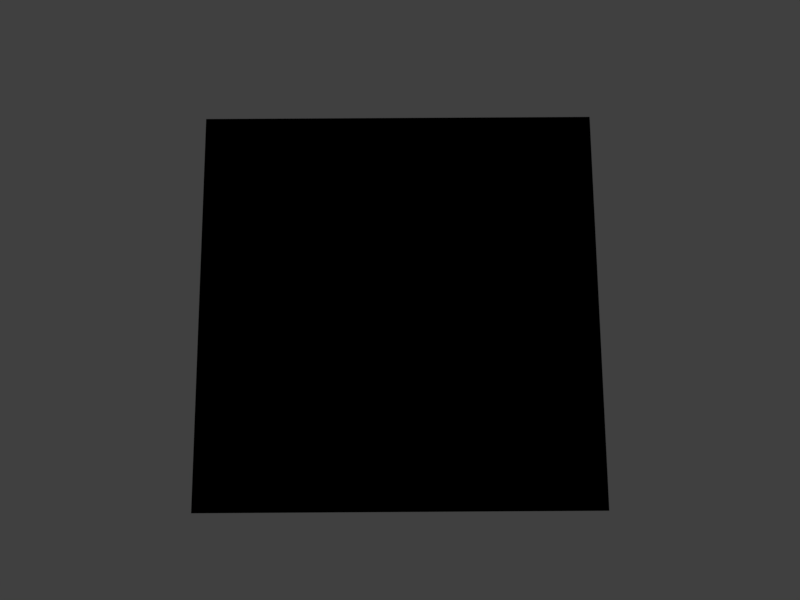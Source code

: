 # Source: cam_anim_sample.blend  (saved by Blender 2.78.0; exported with 4.5.12 LTS)
import bpy
from mathutils import Matrix  # noqa: F401  (used for matrix-valued properties, if any)

bpy.ops.wm.read_factory_settings(use_empty=True)
scene = bpy.context.scene
scene.name = 'Scene'

# ---- collections
col_collection_1 = bpy.data.collections.new('Collection 1'); scene.collection.children.link(col_collection_1)

# ---- materials (node trees are filled in below, after node groups)
mat_material_002 = bpy.data.materials.new('Material.002')
mat_material_002.alpha_threshold = 0.0
mat_material_002.use_transparent_shadow = False
mat_material_002.roughness = 0.5
mat_material = bpy.data.materials.new('Material')
mat_material.alpha_threshold = 0.0
mat_material.use_transparent_shadow = False
mat_material.preview_render_type = 'CUBE'
mat_material.roughness = 0.5
mat_material.line_color = (0.0, 0.0, 0.0, 1.0)

# ---- material node trees
mat_material_002.use_nodes = True; mat_material_002.node_tree.nodes.clear()
_N = mat_material_002.node_tree.nodes; _L = mat_material_002.node_tree.links
n0 = _N.new('NodeUndefined'); n0.name = 'Output'; n0.location = (300, 300)
n0.inputs[1].default_value = 1.0
n1 = _N.new('NodeUndefined'); n1.name = 'Texture'; n1.location = (-266, 328)
n1.inputs[0].default_value = (0.0, 0.0, 0.0)
n2 = _N.new('NodeUndefined'); n2.name = 'Material'; n2.location = (42, 436)
n2.inputs[1].default_value = (0.4109, 0.4109, 0.4109, 1.0)
n2.inputs[2].default_value = 1.0
n2.inputs[3].default_value = (0.0, 0.0, 0.0)
_L.new(n2.outputs[0], n0.inputs[0])
_L.new(n1.outputs[1], n2.inputs[0])
mat_material.use_nodes = True; mat_material.node_tree.nodes.clear()
_N = mat_material.node_tree.nodes; _L = mat_material.node_tree.links
n0 = _N.new('NodeUndefined'); n0.name = 'Geometry'; n0.location = (717, 403)
n1 = _N.new('NodeUndefined'); n1.name = 'Material'; n1.location = (887, 415)
n1.inputs[1].default_value = (0.4109, 0.4109, 0.4109, 1.0)
n1.inputs[2].default_value = 5.0
n2 = _N.new('NodeUndefined'); n2.name = 'Texture'; n2.location = (720, 407)
n3 = _N.new('NodeUndefined'); n3.name = 'Output'; n3.location = (1082, 464)
n3.inputs[1].default_value = 1.0
n4 = _N.new('ShaderNodeCameraData'); n4.name = 'Camera Data'; n4.location = (-298, 66)
n5 = _N.new('ShaderNodeMapping'); n5.name = 'Mapping'; n5.location = (129, 405)
n5.vector_type = 'VECTOR'
n6 = _N.new('NodeUndefined'); n6.name = 'Geometry.001'; n6.location = (-302, 438)
_L.new(n2.outputs[1], n1.inputs[0])
_L.new(n1.outputs[0], n3.inputs[0])
_L.new(n2.outputs[2], n1.inputs[3])
_L.new(n5.outputs[0], n2.inputs[0])
_L.new(n6.outputs[4], n5.inputs[0])

# ---- world
world_world = bpy.data.worlds.new('World'); scene.world = world_world
world_world.color = (0.05088, 0.05088, 0.05088)
world_world.use_sun_shadow = False
world_world.sun_shadow_jitter_overblur = 0.0
world_world.cycles.sampling_method = 'MANUAL'

# ---- cameras
cam_camera = bpy.data.cameras.new('Camera')
cam_camera.clip_end = 100.0
cam_camera.lens = 35.0
cam_camera.sensor_width = 32.0
cam_camera.sensor_height = 18.0
cam_camera.ortho_scale = 7.314
cam_camera.dof.focus_distance = 0.0
cam_camera.dof.aperture_fstop = 128.0

# ---- lights
light_lamp = bpy.data.lights.new('Lamp', 'POINT')
light_lamp.transmission_factor = 0.0
light_lamp.cutoff_distance = 30.0
light_lamp.energy = 100.0
light_lamp.shadow_buffer_clip_start = 1.001
light_lamp.shadow_soft_size = 0.1
light_lamp.shadow_maximum_resolution = 0.006
light_lamp.use_absolute_resolution = True

# ---- meshes
me_plane = bpy.data.meshes.new('Plane')
me_plane.from_pydata([(-1.0, -1.0, 0.0), (1.0, -1.0, 0.0), (-1.0, 1.0, 0.0), (1.0, 1.0, 0.0)], [], [(0, 1, 3, 2)])
me_plane.materials.append(mat_material_002)
me_plane.use_remesh_preserve_volume = False
me_plane.use_remesh_preserve_attributes = False
me_plane.use_mirror_vertex_groups = False
me_plane.update()
me_cube = bpy.data.meshes.new('Cube')
me_cube.from_pydata([(1.0, 1.0, -1.0), (1.0, -1.0, -1.0), (-1.0, -1.0, -1.0), (-1.0, 1.0, -1.0), (1.0, 1.0, 1.0), (1.0, -1.0, 1.0), (-1.0, -1.0, 1.0), (-1.0, 1.0, 1.0)], [], [(0, 1, 2, 3), (4, 7, 6, 5), (0, 4, 5, 1), (1, 5, 6, 2), (2, 6, 7, 3), (4, 0, 3, 7)])
me_cube.materials.append(mat_material)
me_cube.use_remesh_preserve_volume = False
me_cube.use_remesh_preserve_attributes = False
me_cube.use_mirror_vertex_groups = False
me_cube.update()

# ---- objects
ob_plane = bpy.data.objects.new('Plane', me_plane)
ob_cameratarget = bpy.data.objects.new('CameraTarget', None)
ob_camera = bpy.data.objects.new('Camera', cam_camera)
ob_cube = bpy.data.objects.new('Cube', me_cube)
ob_lamp = bpy.data.objects.new('Lamp', light_lamp)

# ---- transforms, parenting, visibility, modifiers, constraints
ob_plane.location = (0.0, 0.0, -1.5)
ob_plane.scale = (5.0, 5.0, 5.0)
ob_plane.lineart.crease_threshold = 0.0
ob_cameratarget.location = (-0.04009, 0.02413, -0.8627)
ob_cameratarget.empty_display_type = 'SPHERE'
ob_cameratarget.empty_image_offset = (0.0, 0.0)
ob_cameratarget.lineart.crease_threshold = 0.0
ob_camera.location = (4.0, 0.0, 20.0)
ob_camera.lock_rotations_4d = False
ob_camera.empty_display_type = 'ARROWS'
ob_camera.color = (0.0, 0.0, 0.0, 0.0)
ob_camera.display_type = 'WIRE'
ob_camera.lineart.crease_threshold = 0.0
_c = ob_camera.constraints.new('TRACK_TO'); _c.name = 'Track To'
_c.target = ob_cameratarget
ob_cube.location = (0.0, 0.0, 0.0)
ob_cube.lock_rotations_4d = False
ob_cube.empty_display_type = 'ARROWS'
ob_cube.lineart.crease_threshold = 0.0
ob_lamp.location = (2.156, -0.4293, 6.274)
ob_lamp.rotation_euler = (0.6503, 0.05522, 1.866)
ob_lamp.lock_rotations_4d = False
ob_lamp.empty_display_type = 'ARROWS'
ob_lamp.color = (0.0, 0.0, 0.0, 0.0)
ob_lamp.lineart.crease_threshold = 0.0

# ---- collection membership
col_collection_1.objects.link(ob_plane)
col_collection_1.objects.link(ob_cameratarget)
col_collection_1.objects.link(ob_camera)
col_collection_1.objects.link(ob_cube)
col_collection_1.objects.link(ob_lamp)

# ---- scene / render settings (as saved in the file)
scene.camera = ob_camera
scene.frame_start = 0; scene.frame_end = 100; scene.frame_set(100)
scene.render.engine = 'BLENDER_EEVEE_NEXT'
scene.render.image_settings.file_format = 'FFMPEG'
scene.render.image_settings.color_mode = 'RGB'
scene.render.resolution_x = 320
scene.render.resolution_y = 240
scene.render.resolution_percentage = 200
scene.render.fps = 30
scene.render.dither_intensity = 0.0
scene.cycles.use_denoising = False
scene.cycles.samples = 128
scene.cycles.sampling_pattern = 'TABULATED_SOBOL'
scene.cycles.light_sampling_threshold = 0.0
scene.cycles.use_adaptive_sampling = False
scene.cycles.use_light_tree = False
scene.cycles.blur_glossy = 0.0
scene.cycles.sample_clamp_indirect = 0.0
scene.view_settings.view_transform = 'Standard'
bpy.context.view_layer.update()
